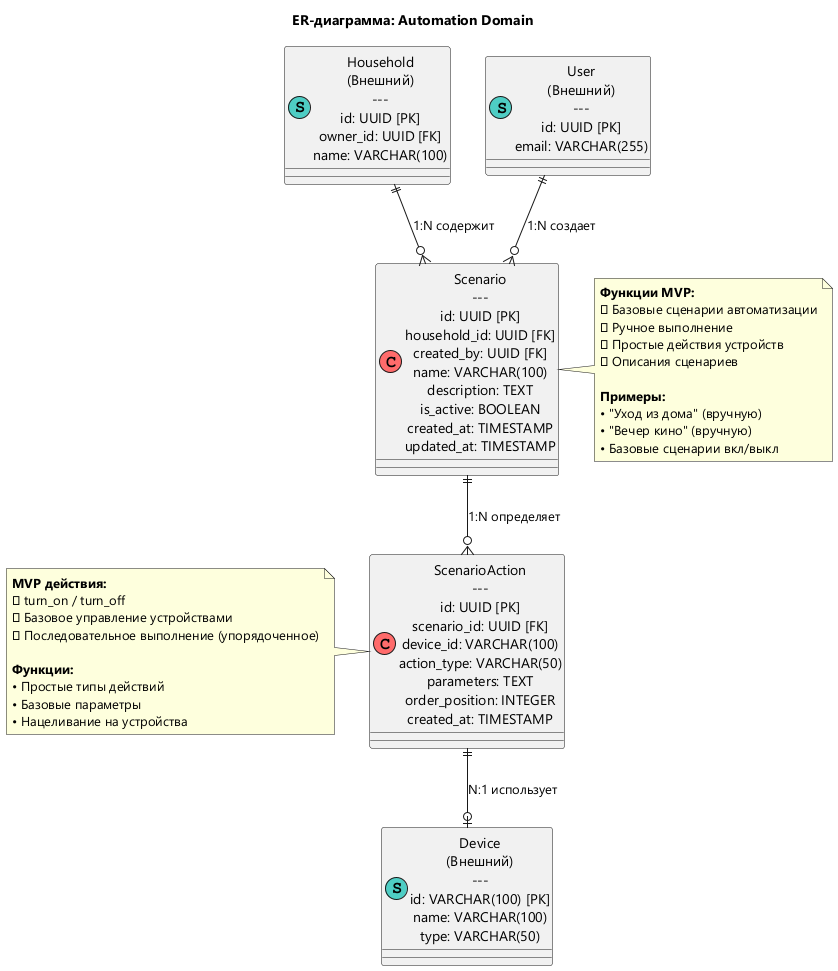

The diagram above was rendered by PlantUML. Its source (embedded in the PNG):
@startuml
!pragma charset UTF-8
skinparam defaultFontName "Segoe UI"
!define CORE_ENTITY(name,desc) class name as "desc" << (C,#FF6B6B) >>
!define SUPPORT_ENTITY(name,desc) class name as "desc" << (S,#4ECDC4) >>
!define FUTURE_ENTITY(name,desc) class name as "desc" << (F,#DDDDDD) >>

title ER-диаграмма: Automation Domain

' РЕАЛИЗОВАННЫЕ СУЩНОСТИ
CORE_ENTITY(Scenario, "Scenario\n---\nid: UUID [PK]\nhousehold_id: UUID [FK]\ncreated_by: UUID [FK]\nname: VARCHAR(100)\ndescription: TEXT\nis_active: BOOLEAN\ncreated_at: TIMESTAMP\nupdated_at: TIMESTAMP")

CORE_ENTITY(ScenarioAction, "ScenarioAction\n---\nid: UUID [PK]\nscenario_id: UUID [FK]\ndevice_id: VARCHAR(100)\naction_type: VARCHAR(50)\nparameters: TEXT\norder_position: INTEGER\ncreated_at: TIMESTAMP")


' Внешние ссылки
SUPPORT_ENTITY(Household, "Household\n(Внешний)\n---\nid: UUID [PK]\nowner_id: UUID [FK]\nname: VARCHAR(100)")

SUPPORT_ENTITY(User, "User\n(Внешний)\n---\nid: UUID [PK]\nemail: VARCHAR(255)")

SUPPORT_ENTITY(Device, "Device\n(Внешний)\n---\nid: VARCHAR(100) [PK]\nname: VARCHAR(100)\ntype: VARCHAR(50)")

' РЕАЛИЗОВАННЫЕ СВЯЗИ (Сплошные)
Household ||--o{ Scenario : "1:N содержит"
User ||--o{ Scenario : "1:N создает"
Scenario ||--o{ ScenarioAction : "1:N определяет"
ScenarioAction ||--o| Device : "N:1 использует"


' ПРИМЕЧАНИЯ
note right of Scenario : **Функции MVP:**\n✅ Базовые сценарии автоматизации\n✅ Ручное выполнение\n✅ Простые действия устройств\n✅ Описания сценариев\n\n**Примеры:**\n• "Уход из дома" (вручную)\n• "Вечер кино" (вручную)\n• Базовые сценарии вкл/выкл

note left of ScenarioAction : **MVP действия:**\n✅ turn_on / turn_off\n✅ Базовое управление устройствами\n✅ Последовательное выполнение (упорядоченное)\n\n**Функции:**\n• Простые типы действий\n• Базовые параметры\n• Нацеливание на устройства

@enduml